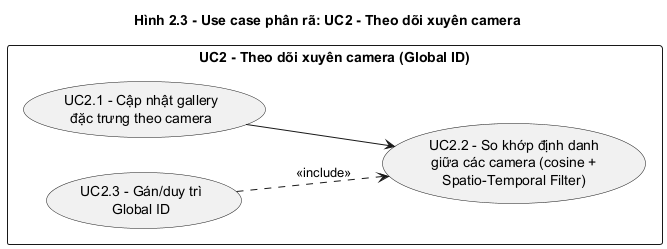

The diagram above was rendered by PlantUML. Its source (embedded in the PNG):
@startuml usecase_uc2
' Hình 2.3 - Use case phân rã UC2
left to right direction
skinparam packageStyle rectangle
skinparam shadowing false
title Hình 2.3 - Use case phân rã: UC2 - Theo dõi xuyên camera

rectangle "UC2 - Theo dõi xuyên camera (Global ID)" {
  usecase "UC2.1 - Cập nhật gallery\nđặc trưng theo camera" as UC21
  usecase "UC2.2 - So khớp định danh\ngiữa các camera (cosine +\nSpatio-Temporal Filter)" as UC22
  usecase "UC2.3 - Gán/duy trì\nGlobal ID" as UC23
}

UC21 --> UC22
UC23 ..> UC22 : <<include>>
@enduml